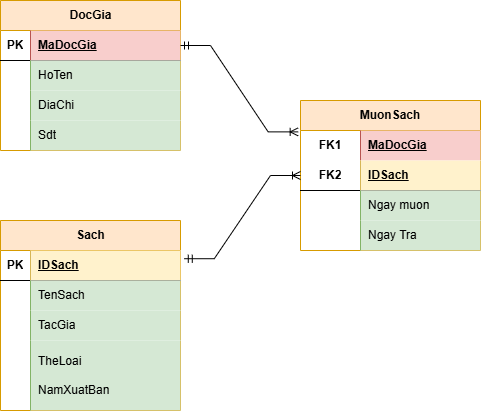

The diagram above was exported from draw.io. Its source (the exported page's mxGraphModel, read from the mxfile embedded in the PNG):
<mxGraphModel dx="871" dy="525" grid="1" gridSize="10" guides="1" tooltips="1" connect="1" arrows="1" fold="1" page="1" pageScale="1" pageWidth="827" pageHeight="1169" math="0" shadow="0">
  <root>
    <mxCell id="WIyWlLk6GJQsqaUBKTNV-0" />
    <mxCell id="WIyWlLk6GJQsqaUBKTNV-1" parent="WIyWlLk6GJQsqaUBKTNV-0" />
    <mxCell id="4FQw1DaMiNX_QjoLMnpv-21" parent="WIyWlLk6GJQsqaUBKTNV-1" style="shape=table;startSize=30;container=1;collapsible=1;childLayout=tableLayout;fixedRows=1;rowLines=0;fontStyle=1;align=center;resizeLast=1;html=1;fillColor=#ffe6cc;strokeColor=#d79b00;" value="DocGia" vertex="1">
      <mxGeometry height="150" width="180" x="80" y="20" as="geometry" />
    </mxCell>
    <mxCell id="4FQw1DaMiNX_QjoLMnpv-22" parent="4FQw1DaMiNX_QjoLMnpv-21" style="shape=tableRow;horizontal=0;startSize=0;swimlaneHead=0;swimlaneBody=0;fillColor=none;collapsible=0;dropTarget=0;points=[[0,0.5],[1,0.5]];portConstraint=eastwest;top=0;left=0;right=0;bottom=1;" value="" vertex="1">
      <mxGeometry height="30" width="180" y="30" as="geometry" />
    </mxCell>
    <mxCell id="4FQw1DaMiNX_QjoLMnpv-23" parent="4FQw1DaMiNX_QjoLMnpv-22" style="shape=partialRectangle;connectable=0;fillColor=none;top=0;left=0;bottom=0;right=0;fontStyle=1;overflow=hidden;whiteSpace=wrap;html=1;" value="PK" vertex="1">
      <mxGeometry height="30" width="30" as="geometry">
        <mxRectangle height="30" width="30" as="alternateBounds" />
      </mxGeometry>
    </mxCell>
    <mxCell id="4FQw1DaMiNX_QjoLMnpv-24" parent="4FQw1DaMiNX_QjoLMnpv-22" style="shape=partialRectangle;connectable=0;fillColor=#f8cecc;top=0;left=0;bottom=0;right=0;align=left;spacingLeft=6;fontStyle=5;overflow=hidden;whiteSpace=wrap;html=1;strokeColor=#b85450;" value="MaDocGia" vertex="1">
      <mxGeometry height="30" width="150" x="30" as="geometry">
        <mxRectangle height="30" width="150" as="alternateBounds" />
      </mxGeometry>
    </mxCell>
    <mxCell id="4FQw1DaMiNX_QjoLMnpv-25" parent="4FQw1DaMiNX_QjoLMnpv-21" style="shape=tableRow;horizontal=0;startSize=0;swimlaneHead=0;swimlaneBody=0;fillColor=none;collapsible=0;dropTarget=0;points=[[0,0.5],[1,0.5]];portConstraint=eastwest;top=0;left=0;right=0;bottom=0;" value="" vertex="1">
      <mxGeometry height="30" width="180" y="60" as="geometry" />
    </mxCell>
    <mxCell id="4FQw1DaMiNX_QjoLMnpv-26" parent="4FQw1DaMiNX_QjoLMnpv-25" style="shape=partialRectangle;connectable=0;fillColor=none;top=0;left=0;bottom=0;right=0;editable=1;overflow=hidden;whiteSpace=wrap;html=1;" value="" vertex="1">
      <mxGeometry height="30" width="30" as="geometry">
        <mxRectangle height="30" width="30" as="alternateBounds" />
      </mxGeometry>
    </mxCell>
    <mxCell id="4FQw1DaMiNX_QjoLMnpv-27" parent="4FQw1DaMiNX_QjoLMnpv-25" style="shape=partialRectangle;connectable=0;fillColor=#d5e8d4;top=0;left=0;bottom=0;right=0;align=left;spacingLeft=6;overflow=hidden;whiteSpace=wrap;html=1;strokeColor=#82b366;" value="HoTen" vertex="1">
      <mxGeometry height="30" width="150" x="30" as="geometry">
        <mxRectangle height="30" width="150" as="alternateBounds" />
      </mxGeometry>
    </mxCell>
    <mxCell id="4FQw1DaMiNX_QjoLMnpv-28" parent="4FQw1DaMiNX_QjoLMnpv-21" style="shape=tableRow;horizontal=0;startSize=0;swimlaneHead=0;swimlaneBody=0;fillColor=none;collapsible=0;dropTarget=0;points=[[0,0.5],[1,0.5]];portConstraint=eastwest;top=0;left=0;right=0;bottom=0;" value="" vertex="1">
      <mxGeometry height="30" width="180" y="90" as="geometry" />
    </mxCell>
    <mxCell id="4FQw1DaMiNX_QjoLMnpv-29" parent="4FQw1DaMiNX_QjoLMnpv-28" style="shape=partialRectangle;connectable=0;fillColor=none;top=0;left=0;bottom=0;right=0;editable=1;overflow=hidden;whiteSpace=wrap;html=1;" value="" vertex="1">
      <mxGeometry height="30" width="30" as="geometry">
        <mxRectangle height="30" width="30" as="alternateBounds" />
      </mxGeometry>
    </mxCell>
    <mxCell id="4FQw1DaMiNX_QjoLMnpv-30" parent="4FQw1DaMiNX_QjoLMnpv-28" style="shape=partialRectangle;connectable=0;fillColor=#d5e8d4;top=0;left=0;bottom=0;right=0;align=left;spacingLeft=6;overflow=hidden;whiteSpace=wrap;html=1;strokeColor=#82b366;" value="DiaChi" vertex="1">
      <mxGeometry height="30" width="150" x="30" as="geometry">
        <mxRectangle height="30" width="150" as="alternateBounds" />
      </mxGeometry>
    </mxCell>
    <mxCell id="4FQw1DaMiNX_QjoLMnpv-31" parent="4FQw1DaMiNX_QjoLMnpv-21" style="shape=tableRow;horizontal=0;startSize=0;swimlaneHead=0;swimlaneBody=0;fillColor=none;collapsible=0;dropTarget=0;points=[[0,0.5],[1,0.5]];portConstraint=eastwest;top=0;left=0;right=0;bottom=0;" value="" vertex="1">
      <mxGeometry height="30" width="180" y="120" as="geometry" />
    </mxCell>
    <mxCell id="4FQw1DaMiNX_QjoLMnpv-32" parent="4FQw1DaMiNX_QjoLMnpv-31" style="shape=partialRectangle;connectable=0;fillColor=none;top=0;left=0;bottom=0;right=0;editable=1;overflow=hidden;whiteSpace=wrap;html=1;" value="" vertex="1">
      <mxGeometry height="30" width="30" as="geometry">
        <mxRectangle height="30" width="30" as="alternateBounds" />
      </mxGeometry>
    </mxCell>
    <mxCell id="4FQw1DaMiNX_QjoLMnpv-33" parent="4FQw1DaMiNX_QjoLMnpv-31" style="shape=partialRectangle;connectable=0;fillColor=#d5e8d4;top=0;left=0;bottom=0;right=0;align=left;spacingLeft=6;overflow=hidden;whiteSpace=wrap;html=1;strokeColor=#82b366;" value="Sdt" vertex="1">
      <mxGeometry height="30" width="150" x="30" as="geometry">
        <mxRectangle height="30" width="150" as="alternateBounds" />
      </mxGeometry>
    </mxCell>
    <mxCell id="4FQw1DaMiNX_QjoLMnpv-34" parent="WIyWlLk6GJQsqaUBKTNV-1" style="shape=table;startSize=30;container=1;collapsible=1;childLayout=tableLayout;fixedRows=1;rowLines=0;fontStyle=1;align=center;resizeLast=1;html=1;fillColor=#ffe6cc;strokeColor=#d79b00;" value="Sach" vertex="1">
      <mxGeometry height="190" width="180" x="80" y="240" as="geometry" />
    </mxCell>
    <mxCell id="4FQw1DaMiNX_QjoLMnpv-35" parent="4FQw1DaMiNX_QjoLMnpv-34" style="shape=tableRow;horizontal=0;startSize=0;swimlaneHead=0;swimlaneBody=0;fillColor=none;collapsible=0;dropTarget=0;points=[[0,0.5],[1,0.5]];portConstraint=eastwest;top=0;left=0;right=0;bottom=1;" value="" vertex="1">
      <mxGeometry height="30" width="180" y="30" as="geometry" />
    </mxCell>
    <mxCell id="4FQw1DaMiNX_QjoLMnpv-36" parent="4FQw1DaMiNX_QjoLMnpv-35" style="shape=partialRectangle;connectable=0;fillColor=none;top=0;left=0;bottom=0;right=0;fontStyle=1;overflow=hidden;whiteSpace=wrap;html=1;" value="PK" vertex="1">
      <mxGeometry height="30" width="30" as="geometry">
        <mxRectangle height="30" width="30" as="alternateBounds" />
      </mxGeometry>
    </mxCell>
    <mxCell id="4FQw1DaMiNX_QjoLMnpv-37" parent="4FQw1DaMiNX_QjoLMnpv-35" style="shape=partialRectangle;connectable=0;fillColor=#fff2cc;top=0;left=0;bottom=0;right=0;align=left;spacingLeft=6;fontStyle=5;overflow=hidden;whiteSpace=wrap;html=1;strokeColor=#d6b656;" value="IDSach" vertex="1">
      <mxGeometry height="30" width="150" x="30" as="geometry">
        <mxRectangle height="30" width="150" as="alternateBounds" />
      </mxGeometry>
    </mxCell>
    <mxCell id="4FQw1DaMiNX_QjoLMnpv-38" parent="4FQw1DaMiNX_QjoLMnpv-34" style="shape=tableRow;horizontal=0;startSize=0;swimlaneHead=0;swimlaneBody=0;fillColor=none;collapsible=0;dropTarget=0;points=[[0,0.5],[1,0.5]];portConstraint=eastwest;top=0;left=0;right=0;bottom=0;" value="" vertex="1">
      <mxGeometry height="30" width="180" y="60" as="geometry" />
    </mxCell>
    <mxCell id="4FQw1DaMiNX_QjoLMnpv-39" parent="4FQw1DaMiNX_QjoLMnpv-38" style="shape=partialRectangle;connectable=0;fillColor=none;top=0;left=0;bottom=0;right=0;editable=1;overflow=hidden;whiteSpace=wrap;html=1;" value="" vertex="1">
      <mxGeometry height="30" width="30" as="geometry">
        <mxRectangle height="30" width="30" as="alternateBounds" />
      </mxGeometry>
    </mxCell>
    <mxCell id="4FQw1DaMiNX_QjoLMnpv-40" parent="4FQw1DaMiNX_QjoLMnpv-38" style="shape=partialRectangle;connectable=0;fillColor=#d5e8d4;top=0;left=0;bottom=0;right=0;align=left;spacingLeft=6;overflow=hidden;whiteSpace=wrap;html=1;strokeColor=#82b366;" value="TenSach" vertex="1">
      <mxGeometry height="30" width="150" x="30" as="geometry">
        <mxRectangle height="30" width="150" as="alternateBounds" />
      </mxGeometry>
    </mxCell>
    <mxCell id="4FQw1DaMiNX_QjoLMnpv-41" parent="4FQw1DaMiNX_QjoLMnpv-34" style="shape=tableRow;horizontal=0;startSize=0;swimlaneHead=0;swimlaneBody=0;fillColor=none;collapsible=0;dropTarget=0;points=[[0,0.5],[1,0.5]];portConstraint=eastwest;top=0;left=0;right=0;bottom=0;" value="" vertex="1">
      <mxGeometry height="30" width="180" y="90" as="geometry" />
    </mxCell>
    <mxCell id="4FQw1DaMiNX_QjoLMnpv-42" parent="4FQw1DaMiNX_QjoLMnpv-41" style="shape=partialRectangle;connectable=0;fillColor=none;top=0;left=0;bottom=0;right=0;editable=1;overflow=hidden;whiteSpace=wrap;html=1;" value="" vertex="1">
      <mxGeometry height="30" width="30" as="geometry">
        <mxRectangle height="30" width="30" as="alternateBounds" />
      </mxGeometry>
    </mxCell>
    <mxCell id="4FQw1DaMiNX_QjoLMnpv-43" parent="4FQw1DaMiNX_QjoLMnpv-41" style="shape=partialRectangle;connectable=0;fillColor=#d5e8d4;top=0;left=0;bottom=0;right=0;align=left;spacingLeft=6;overflow=hidden;whiteSpace=wrap;html=1;strokeColor=#82b366;" value="TacGia" vertex="1">
      <mxGeometry height="30" width="150" x="30" as="geometry">
        <mxRectangle height="30" width="150" as="alternateBounds" />
      </mxGeometry>
    </mxCell>
    <mxCell id="4FQw1DaMiNX_QjoLMnpv-44" parent="4FQw1DaMiNX_QjoLMnpv-34" style="shape=tableRow;horizontal=0;startSize=0;swimlaneHead=0;swimlaneBody=0;fillColor=none;collapsible=0;dropTarget=0;points=[[0,0.5],[1,0.5]];portConstraint=eastwest;top=0;left=0;right=0;bottom=0;" value="" vertex="1">
      <mxGeometry height="70" width="180" y="120" as="geometry" />
    </mxCell>
    <mxCell id="4FQw1DaMiNX_QjoLMnpv-45" parent="4FQw1DaMiNX_QjoLMnpv-44" style="shape=partialRectangle;connectable=0;fillColor=none;top=0;left=0;bottom=0;right=0;editable=1;overflow=hidden;whiteSpace=wrap;html=1;" value="" vertex="1">
      <mxGeometry height="70" width="30" as="geometry">
        <mxRectangle height="70" width="30" as="alternateBounds" />
      </mxGeometry>
    </mxCell>
    <mxCell id="4FQw1DaMiNX_QjoLMnpv-46" parent="4FQw1DaMiNX_QjoLMnpv-44" style="shape=partialRectangle;connectable=0;fillColor=#d5e8d4;top=0;left=0;bottom=0;right=0;align=left;spacingLeft=6;overflow=hidden;whiteSpace=wrap;html=1;strokeColor=#82b366;" value="&lt;div&gt;TheLoai&lt;/div&gt;&lt;div&gt;&lt;br&gt;&lt;/div&gt;&lt;div&gt;NamXuatBan&lt;/div&gt;" vertex="1">
      <mxGeometry height="70" width="150" x="30" as="geometry">
        <mxRectangle height="70" width="150" as="alternateBounds" />
      </mxGeometry>
    </mxCell>
    <mxCell id="4FQw1DaMiNX_QjoLMnpv-47" parent="WIyWlLk6GJQsqaUBKTNV-1" style="shape=table;startSize=30;container=1;collapsible=1;childLayout=tableLayout;fixedRows=1;rowLines=0;fontStyle=1;align=center;resizeLast=1;html=1;whiteSpace=wrap;fillColor=#ffe6cc;strokeColor=#d79b00;" value="MuonSach" vertex="1">
      <mxGeometry height="150" width="180" x="380" y="120" as="geometry">
        <mxRectangle height="30" width="100" x="380" y="120" as="alternateBounds" />
      </mxGeometry>
    </mxCell>
    <mxCell id="4FQw1DaMiNX_QjoLMnpv-48" parent="4FQw1DaMiNX_QjoLMnpv-47" style="shape=tableRow;horizontal=0;startSize=0;swimlaneHead=0;swimlaneBody=0;fillColor=none;collapsible=0;dropTarget=0;points=[[0,0.5],[1,0.5]];portConstraint=eastwest;top=0;left=0;right=0;bottom=0;html=1;" value="" vertex="1">
      <mxGeometry height="30" width="180" y="30" as="geometry" />
    </mxCell>
    <mxCell id="4FQw1DaMiNX_QjoLMnpv-49" parent="4FQw1DaMiNX_QjoLMnpv-48" style="shape=partialRectangle;connectable=0;fillColor=none;top=0;left=0;bottom=0;right=0;fontStyle=1;overflow=hidden;html=1;whiteSpace=wrap;" value="FK1" vertex="1">
      <mxGeometry height="30" width="60" as="geometry">
        <mxRectangle height="30" width="60" as="alternateBounds" />
      </mxGeometry>
    </mxCell>
    <mxCell id="4FQw1DaMiNX_QjoLMnpv-50" parent="4FQw1DaMiNX_QjoLMnpv-48" style="shape=partialRectangle;connectable=0;fillColor=#f8cecc;top=0;left=0;bottom=0;right=0;align=left;spacingLeft=6;fontStyle=5;overflow=hidden;html=1;whiteSpace=wrap;strokeColor=#b85450;" value="MaDocGia" vertex="1">
      <mxGeometry height="30" width="120" x="60" as="geometry">
        <mxRectangle height="30" width="120" as="alternateBounds" />
      </mxGeometry>
    </mxCell>
    <mxCell id="4FQw1DaMiNX_QjoLMnpv-51" parent="4FQw1DaMiNX_QjoLMnpv-47" style="shape=tableRow;horizontal=0;startSize=0;swimlaneHead=0;swimlaneBody=0;fillColor=none;collapsible=0;dropTarget=0;points=[[0,0.5],[1,0.5]];portConstraint=eastwest;top=0;left=0;right=0;bottom=1;html=1;" value="" vertex="1">
      <mxGeometry height="30" width="180" y="60" as="geometry" />
    </mxCell>
    <mxCell id="4FQw1DaMiNX_QjoLMnpv-52" parent="4FQw1DaMiNX_QjoLMnpv-51" style="shape=partialRectangle;connectable=0;fillColor=none;top=0;left=0;bottom=0;right=0;fontStyle=1;overflow=hidden;html=1;whiteSpace=wrap;" value="FK2" vertex="1">
      <mxGeometry height="30" width="60" as="geometry">
        <mxRectangle height="30" width="60" as="alternateBounds" />
      </mxGeometry>
    </mxCell>
    <mxCell id="4FQw1DaMiNX_QjoLMnpv-53" parent="4FQw1DaMiNX_QjoLMnpv-51" style="shape=partialRectangle;connectable=0;fillColor=#fff2cc;top=0;left=0;bottom=0;right=0;align=left;spacingLeft=6;fontStyle=5;overflow=hidden;html=1;whiteSpace=wrap;strokeColor=#d6b656;" value="IDSach" vertex="1">
      <mxGeometry height="30" width="120" x="60" as="geometry">
        <mxRectangle height="30" width="120" as="alternateBounds" />
      </mxGeometry>
    </mxCell>
    <mxCell id="4FQw1DaMiNX_QjoLMnpv-54" parent="4FQw1DaMiNX_QjoLMnpv-47" style="shape=tableRow;horizontal=0;startSize=0;swimlaneHead=0;swimlaneBody=0;fillColor=none;collapsible=0;dropTarget=0;points=[[0,0.5],[1,0.5]];portConstraint=eastwest;top=0;left=0;right=0;bottom=0;html=1;" value="" vertex="1">
      <mxGeometry height="30" width="180" y="90" as="geometry" />
    </mxCell>
    <mxCell id="4FQw1DaMiNX_QjoLMnpv-55" parent="4FQw1DaMiNX_QjoLMnpv-54" style="shape=partialRectangle;connectable=0;fillColor=none;top=0;left=0;bottom=0;right=0;editable=1;overflow=hidden;html=1;whiteSpace=wrap;" value="" vertex="1">
      <mxGeometry height="30" width="60" as="geometry">
        <mxRectangle height="30" width="60" as="alternateBounds" />
      </mxGeometry>
    </mxCell>
    <mxCell id="4FQw1DaMiNX_QjoLMnpv-56" parent="4FQw1DaMiNX_QjoLMnpv-54" style="shape=partialRectangle;connectable=0;fillColor=#d5e8d4;top=0;left=0;bottom=0;right=0;align=left;spacingLeft=6;overflow=hidden;html=1;whiteSpace=wrap;strokeColor=#82b366;" value="Ngay muon" vertex="1">
      <mxGeometry height="30" width="120" x="60" as="geometry">
        <mxRectangle height="30" width="120" as="alternateBounds" />
      </mxGeometry>
    </mxCell>
    <mxCell id="4FQw1DaMiNX_QjoLMnpv-57" parent="4FQw1DaMiNX_QjoLMnpv-47" style="shape=tableRow;horizontal=0;startSize=0;swimlaneHead=0;swimlaneBody=0;fillColor=none;collapsible=0;dropTarget=0;points=[[0,0.5],[1,0.5]];portConstraint=eastwest;top=0;left=0;right=0;bottom=0;html=1;" value="" vertex="1">
      <mxGeometry height="30" width="180" y="120" as="geometry" />
    </mxCell>
    <mxCell id="4FQw1DaMiNX_QjoLMnpv-58" parent="4FQw1DaMiNX_QjoLMnpv-57" style="shape=partialRectangle;connectable=0;fillColor=none;top=0;left=0;bottom=0;right=0;editable=1;overflow=hidden;html=1;whiteSpace=wrap;" value="" vertex="1">
      <mxGeometry height="30" width="60" as="geometry">
        <mxRectangle height="30" width="60" as="alternateBounds" />
      </mxGeometry>
    </mxCell>
    <mxCell id="4FQw1DaMiNX_QjoLMnpv-59" parent="4FQw1DaMiNX_QjoLMnpv-57" style="shape=partialRectangle;connectable=0;fillColor=#d5e8d4;top=0;left=0;bottom=0;right=0;align=left;spacingLeft=6;overflow=hidden;html=1;whiteSpace=wrap;strokeColor=#82b366;" value="Ngay Tra" vertex="1">
      <mxGeometry height="30" width="120" x="60" as="geometry">
        <mxRectangle height="30" width="120" as="alternateBounds" />
      </mxGeometry>
    </mxCell>
    <mxCell id="4FQw1DaMiNX_QjoLMnpv-60" edge="1" parent="WIyWlLk6GJQsqaUBKTNV-1" source="4FQw1DaMiNX_QjoLMnpv-22" style="edgeStyle=entityRelationEdgeStyle;fontSize=12;html=1;endArrow=ERoneToMany;startArrow=ERmandOne;rounded=0;entryX=-0.013;entryY=0.046;entryDx=0;entryDy=0;entryPerimeter=0;" target="4FQw1DaMiNX_QjoLMnpv-48" value="">
      <mxGeometry height="100" relative="1" width="100" as="geometry">
        <mxPoint x="290" y="145" as="sourcePoint" />
        <mxPoint x="390" y="45" as="targetPoint" />
      </mxGeometry>
    </mxCell>
    <mxCell id="4FQw1DaMiNX_QjoLMnpv-61" edge="1" parent="WIyWlLk6GJQsqaUBKTNV-1" source="4FQw1DaMiNX_QjoLMnpv-35" style="edgeStyle=entityRelationEdgeStyle;fontSize=12;html=1;endArrow=ERoneToMany;startArrow=ERmandOne;rounded=0;entryX=0;entryY=0.5;entryDx=0;entryDy=0;exitX=1.021;exitY=0.274;exitDx=0;exitDy=0;exitPerimeter=0;" target="4FQw1DaMiNX_QjoLMnpv-51" value="">
      <mxGeometry height="100" relative="1" width="100" as="geometry">
        <mxPoint x="260" y="340" as="sourcePoint" />
        <mxPoint x="330" y="245" as="targetPoint" />
      </mxGeometry>
    </mxCell>
  </root>
</mxGraphModel>